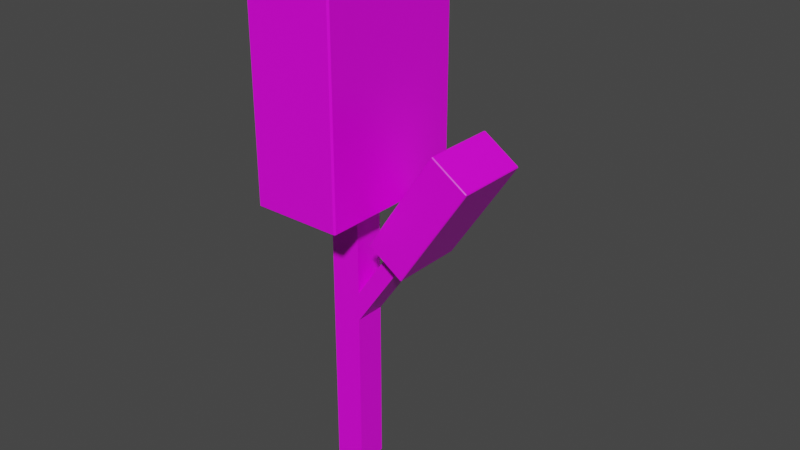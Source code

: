 # Source: SariyTree1-2.blend  (saved by Blender 2.93.21; exported with 4.5.12 LTS)
import bpy
from mathutils import Matrix  # noqa: F401  (used for matrix-valued properties, if any)

bpy.ops.wm.read_factory_settings(use_empty=True)
scene = bpy.context.scene
scene.name = 'Scene'

# ---- collections
col_collection = bpy.data.collections.new('Collection'); scene.collection.children.link(col_collection)

# ---- images (referenced by path relative to the original .blend; pixels are not part of the script)
import os
ASSET_DIR = os.environ.get("B2B_ASSET_DIR", "")  # directory of the original .blend (textures are referenced by path, not embedded)
HERE = os.path.dirname(os.path.abspath(__file__))  # packed textures are extracted next to this script under _unpacked/

def load_image(name, relpath, width, height, colorspace="sRGB"):
    """Load a texture the original file referenced (path relative to the .blend, or extracted next to this script)."""
    p = next((c for c in (os.path.join(HERE, relpath), os.path.join(ASSET_DIR, relpath)) if relpath and os.path.exists(c)), "")
    if p:
        img = bpy.data.images.load(p, check_existing=True)
        img.name = name
    else:  # same state as the original file: an image datablock whose file is absent (Cycles renders it pink)
        img = bpy.data.images.new(name, width, height)
        img.source = "FILE"
        img.filepath = "//" + (relpath or name)
    img.colorspace_settings.name = colorspace
    return img
img_sariytree1_2_png = load_image('SariyTree1-2.png', 'SariyTree1-2.png', 1024, 1024, 'sRGB')

# ---- materials (node trees are filled in below, after node groups)
mat_material = bpy.data.materials.new('Material')
mat_material.alpha_threshold = 0.0
mat_material.use_transparent_shadow = False
mat_material.line_color = (0.0, 0.0, 0.0, 1.0)

# ---- material node trees
mat_material.use_nodes = True; mat_material.node_tree.nodes.clear()
_N = mat_material.node_tree.nodes; _L = mat_material.node_tree.links
n0 = _N.new('ShaderNodeOutputMaterial'); n0.name = 'Material Output'; n0.location = (300, 300)
n1 = _N.new('ShaderNodeBsdfPrincipled'); n1.name = 'Principled BSDF'; n1.location = (10, 300)
n1.distribution = 'GGX'
n1.subsurface_method = 'BURLEY'
n1.inputs[2].default_value = 0.4
n1.inputs[3].default_value = 1.45
n1.inputs[27].default_value = (0.0, 0.0, 0.0, 1.0)
n1.inputs[28].default_value = 1.0
n2 = _N.new('ShaderNodeTexImage'); n2.name = 'Image Texture'; n2.location = (-280, 280)
n2.image = img_sariytree1_2_png
_L.new(n1.outputs[0], n0.inputs[0])
_L.new(n2.outputs[0], n1.inputs[0])
n0.is_active_output = True

# ---- world
world_world = bpy.data.worlds.new('World'); scene.world = world_world
world_world.use_nodes = True; world_world.node_tree.nodes.clear()
_N = world_world.node_tree.nodes; _L = world_world.node_tree.links
n0 = _N.new('ShaderNodeOutputWorld'); n0.name = 'World Output'; n0.location = (300, 300)
n1 = _N.new('ShaderNodeBackground'); n1.name = 'Background'; n1.location = (10, 300)
n1.inputs[0].default_value = (0.05088, 0.05088, 0.05088, 1.0)
_L.new(n1.outputs[0], n0.inputs[0])
n0.is_active_output = True
world_world.color = (0.05088, 0.05088, 0.05088)
world_world.use_sun_shadow = False
world_world.sun_shadow_jitter_overblur = 0.0

# ---- meshes
me_cube = bpy.data.meshes.new('Cube')
me_cube.from_pydata([(1.0, 1.0, 19.97), (1.0, 1.0, -1.0), (1.0, -1.0, 19.97), (1.0, -1.0, -1.0), (-1.0, 1.0, 19.97), (-1.0, 1.0, -1.0), (-1.0, -1.0, 19.97), (-1.0, -1.0, -1.0), (1.0, 1.0, 10.06), (-1.0, -1.0, 10.06), (1.0, -1.0, 10.06), (-1.0, 1.0, 10.06), (-1.0, -1.0, 11.96), (1.0, 1.0, 11.96), (1.0, -1.0, 11.96), (-1.0, 1.0, 11.96), (5.064, 1.0, 17.9), (5.064, 1.0, 15.99), (5.064, -1.0, 17.9), (5.064, -1.0, 15.99), (-2.846, -4.882, 18.05), (-2.846, -4.986, 18.15), (-2.95, -4.882, 18.15), (-2.846, -4.986, 34.89), (-2.846, -4.882, 34.99), (-2.95, -4.882, 34.89), (-2.846, 4.882, 18.05), (-2.95, 4.882, 18.15), (-2.846, 4.986, 18.15), (-2.846, 4.882, 34.99), (-2.846, 4.986, 34.89), (-2.95, 4.882, 34.89), (2.846, -4.882, 18.05), (2.95, -4.882, 18.15), (2.846, -4.986, 18.15), (2.846, -4.882, 34.99), (2.846, -4.986, 34.89), (2.95, -4.882, 34.89), (2.846, 4.882, 18.05), (2.846, 4.986, 18.15), (2.95, 4.882, 18.15), (2.846, 4.882, 34.99), (2.95, 4.882, 34.89), (2.846, 4.986, 34.89), (3.122, -2.304, 16.49), (3.152, -2.358, 16.53), (3.107, -2.304, 16.56), (7.495, -2.358, 23.14), (7.524, -2.304, 23.19), (7.449, -2.304, 23.17), (3.122, 2.304, 16.49), (3.107, 2.304, 16.56), (3.152, 2.358, 16.53), (7.524, 2.304, 23.19), (7.495, 2.358, 23.14), (7.449, 2.304, 23.17), (5.363, -2.304, 15.02), (5.438, -2.304, 15.03), (5.393, -2.358, 15.06), (9.766, -2.304, 21.71), (9.736, -2.358, 21.67), (9.781, -2.304, 21.64), (5.363, 2.304, 15.02), (5.393, 2.358, 15.06), (5.438, 2.304, 15.03), (9.766, 2.304, 21.71), (9.781, 2.304, 21.64), (9.736, 2.358, 21.67)], [], [(0, 4, 6, 2), (14, 2, 6, 12), (12, 6, 4, 15), (5, 1, 3, 7), (13, 0, 2, 14), (15, 4, 0, 13), (34, 36, 23, 21), (40, 42, 37, 33), (41, 29, 24, 35), (22, 25, 31, 27), (28, 30, 43, 39), (5, 11, 8, 1), (1, 8, 10, 3), (7, 9, 11, 5), (3, 10, 9, 7), (11, 15, 13, 8), (10, 8, 17, 19), (9, 12, 15, 11), (10, 14, 12, 9), (17, 16, 18, 19), (14, 10, 19, 18), (13, 14, 18, 16), (8, 13, 16, 17), (58, 60, 47, 45), (64, 66, 61, 57), (65, 53, 48, 59), (46, 49, 55, 51), (52, 54, 67, 63), (20, 21, 22), (23, 24, 25), (26, 27, 28), (29, 30, 31), (32, 33, 34), (35, 36, 37), (38, 39, 40), (41, 42, 43), (26, 20, 22, 27), (21, 23, 25, 22), (24, 29, 31, 25), (30, 28, 27, 31), (38, 26, 28, 39), (29, 41, 43, 30), (42, 40, 39, 43), (32, 38, 40, 33), (41, 35, 37, 42), (36, 34, 33, 37), (20, 32, 34, 21), (35, 24, 23, 36), (26, 38, 32, 20), (44, 45, 46), (47, 48, 49), (50, 51, 52), (53, 54, 55), (56, 57, 58), (59, 60, 61), (62, 63, 64), (65, 66, 67), (50, 44, 46, 51), (45, 47, 49, 46), (48, 53, 55, 49), (54, 52, 51, 55), (62, 50, 52, 63), (53, 65, 67, 54), (66, 64, 63, 67), (56, 62, 64, 57), (65, 59, 61, 66), (60, 58, 57, 61), (44, 56, 58, 45), (59, 48, 47, 60), (50, 62, 56, 44)])
_uv = me_cube.uv_layers.new(name='UVMap')
_uv.uv.foreach_set('vector', [0.6352, 0.1368, 0.6097, 0.153, 0.5956, 0.1193, 0.6293, 0.1052, 0.7615, 0.1469, 0.6293, 0.1052, 0.6397, 0.07222, 0.7719, 0.1139, 0.7024, 0.2595, 0.5904, 0.1818, 0.6097, 0.153, 0.736, 0.2346, 0.7872, 0.4275, 0.8044, 0.4178, 0.8218, 0.423, 0.8317, 0.6459, 0.7819, 0.205, 0.6352, 0.1368, 0.6293, 0.1052, 0.7615, 0.1469, 0.736, 0.2346, 0.6097, 0.153, 0.6352, 0.1368, 0.7819, 0.205, 0.1987, 0.822, 0.5821, 0.7968, 0.5907, 0.9272, 0.2073, 0.9525, 0.2704, 0.6136, 0.4874, 0.6352, 0.5812, 0.7927, 0.199, 0.8175, 0.4904, 0.6333, 0.5617, 0.5154, 0.699, 0.7104, 0.5853, 0.791, 0.2116, 0.304, 0.5604, 0.3055, 0.5595, 0.509, 0.2107, 0.5075, 0.2115, 0.5115, 0.5584, 0.5133, 0.4878, 0.6314, 0.2701, 0.6096, 0.7872, 0.4275, 0.7559, 0.2725, 0.7997, 0.257, 0.8044, 0.4178, 0.8044, 0.4178, 0.7997, 0.257, 0.8482, 0.2678, 0.8218, 0.423, 0.8317, 0.6459, 0.7178, 0.2901, 0.7559, 0.2725, 0.7872, 0.4275, 0.8218, 0.423, 0.8482, 0.2678, 0.9073, 0.3012, 0.8317, 0.6459, 0.7559, 0.2725, 0.736, 0.2346, 0.7819, 0.205, 0.7997, 0.257, 0.8482, 0.2678, 0.7997, 0.257, 0.8628, 0.08242, 0.9033, 0.08759, 0.7178, 0.2901, 0.7024, 0.2595, 0.736, 0.2346, 0.7559, 0.2725, 0.8482, 0.2678, 0.8899, 0.2225, 0.9383, 0.2552, 0.9073, 0.3012, 0.8628, 0.08242, 0.8609, 0.04561, 0.9042, 0.04647, 0.9033, 0.08759, 0.8899, 0.2225, 0.8482, 0.2678, 0.9033, 0.08759, 0.9383, 0.05919, 0.7819, 0.205, 0.7615, 0.1469, 0.8276, 0.02721, 0.8609, 0.04561, 0.7997, 0.257, 0.7819, 0.205, 0.8609, 0.04561, 0.8628, 0.08242, 0.1989, 0.8235, 0.5838, 0.7981, 0.5924, 0.9287, 0.2075, 0.9541, 0.2709, 0.614, 0.4888, 0.6357, 0.5828, 0.7935, 0.1994, 0.8185, 0.4921, 0.6335, 0.5635, 0.5155, 0.7012, 0.711, 0.5874, 0.7917, 0.2119, 0.3028, 0.5619, 0.3044, 0.5611, 0.5085, 0.211, 0.5069, 0.2119, 0.5113, 0.5598, 0.5132, 0.4892, 0.6314, 0.2705, 0.6096, 0.0443, 0.7249, 0.04276, 0.7271, 0.04177, 0.7232, 0.5907, 0.9272, 0.5931, 0.927, 0.5909, 0.9296, 0.208, 0.5137, 0.2067, 0.5119, 0.2096, 0.5115, 0.5603, 0.5134, 0.5603, 0.5134, 0.5595, 0.5112, 0.1944, 0.816, 0.1969, 0.8176, 0.1934, 0.8182, 0.5845, 0.7966, 0.5845, 0.7966, 0.582, 0.7944, 0.2676, 0.6117, 0.2701, 0.6096, 0.2704, 0.6136, 0.4904, 0.6333, 0.4874, 0.6352, 0.4878, 0.6314, 0.208, 0.5137, 0.0443, 0.7249, 0.04177, 0.7232, 0.2067, 0.5119, 0.2116, 0.3018, 0.5604, 0.3034, 0.5604, 0.3055, 0.2116, 0.304, 0.5625, 0.3055, 0.5616, 0.5091, 0.5595, 0.509, 0.5604, 0.3055, 0.5584, 0.5133, 0.2115, 0.5115, 0.2107, 0.5075, 0.5595, 0.509, 0.2676, 0.6117, 0.208, 0.5137, 0.2115, 0.5115, 0.2701, 0.6096, 0.5617, 0.5154, 0.4904, 0.6333, 0.4878, 0.6314, 0.5584, 0.5133, 0.4874, 0.6352, 0.2704, 0.6136, 0.2701, 0.6096, 0.4878, 0.6314, 0.1944, 0.816, 0.2676, 0.6117, 0.2704, 0.6136, 0.199, 0.8175, 0.4904, 0.6333, 0.5853, 0.791, 0.5812, 0.7927, 0.4874, 0.6352, 0.5821, 0.7968, 0.1987, 0.822, 0.199, 0.8175, 0.5812, 0.7927, 0.0443, 0.7249, 0.1944, 0.816, 0.1934, 0.8182, 0.04276, 0.7271, 0.5845, 0.7966, 0.5931, 0.927, 0.5907, 0.9272, 0.5821, 0.7968, 0.208, 0.5137, 0.2676, 0.6117, 0.1944, 0.816, 0.0443, 0.7249, 0.04399, 0.7255, 0.04228, 0.728, 0.04118, 0.7237, 0.5924, 0.9287, 0.5951, 0.9285, 0.5926, 0.9313, 0.208, 0.5138, 0.2066, 0.5118, 0.2097, 0.5113, 0.562, 0.5133, 0.562, 0.5133, 0.561, 0.5109, 0.1942, 0.8167, 0.197, 0.8186, 0.1931, 0.8192, 0.5865, 0.7979, 0.5865, 0.7979, 0.5836, 0.7955, 0.2677, 0.6119, 0.2705, 0.6096, 0.2709, 0.614, 0.4921, 0.6335, 0.4888, 0.6357, 0.4892, 0.6314, 0.208, 0.5138, 0.04399, 0.7255, 0.04118, 0.7237, 0.2066, 0.5118, 0.2075, 0.9541, 0.5924, 0.9287, 0.5926, 0.9313, 0.2077, 0.9567, 0.5643, 0.3044, 0.5635, 0.5085, 0.5611, 0.5085, 0.5619, 0.3044, 0.5598, 0.5132, 0.2119, 0.5113, 0.211, 0.5069, 0.5611, 0.5085, 0.2677, 0.6119, 0.208, 0.5138, 0.2119, 0.5113, 0.2705, 0.6096, 0.5635, 0.5155, 0.4921, 0.6335, 0.4892, 0.6314, 0.5598, 0.5132, 0.4888, 0.6357, 0.2709, 0.614, 0.2705, 0.6096, 0.4892, 0.6314, 0.1942, 0.8167, 0.2677, 0.6119, 0.2709, 0.614, 0.1994, 0.8185, 0.4921, 0.6335, 0.5874, 0.7917, 0.5828, 0.7935, 0.4888, 0.6357, 0.5838, 0.7981, 0.1989, 0.8235, 0.1994, 0.8185, 0.5828, 0.7935, 0.04399, 0.7255, 0.1942, 0.8167, 0.1931, 0.8192, 0.04228, 0.728, 0.5865, 0.7979, 0.5951, 0.9285, 0.5924, 0.9287, 0.5838, 0.7981, 0.208, 0.5138, 0.2677, 0.6119, 0.1942, 0.8167, 0.04399, 0.7255])
me_cube.materials.append(mat_material)
me_cube.use_remesh_preserve_volume = False
me_cube.use_remesh_preserve_attributes = False
me_cube.use_mirror_vertex_groups = False
me_cube.update()

# ---- objects
ob_cube = bpy.data.objects.new('Cube', me_cube)

# ---- transforms, parenting, visibility, modifiers, constraints
ob_cube.location = (0.0, 0.0, 1.0)
ob_cube.lock_rotations_4d = False
ob_cube.empty_display_type = 'ARROWS'
ob_cube.lineart.crease_threshold = 0.0

# ---- collection membership
col_collection.objects.link(ob_cube)

# ---- scene / render settings (as saved in the file)
scene.frame_start = 1; scene.frame_end = 250; scene.frame_set(1)
scene.render.engine = 'BLENDER_EEVEE_NEXT'
scene.cycles.use_denoising = False
scene.cycles.samples = 128
scene.cycles.sampling_pattern = 'TABULATED_SOBOL'
scene.cycles.use_adaptive_sampling = False
scene.cycles.use_light_tree = False
scene.view_settings.view_transform = 'Filmic'
bpy.context.view_layer.update()

# ---- added for rendering (the .blend has no active camera and no usable light): camera, sun
cam_auto = bpy.data.cameras.new('AutoCamera')
cam_auto.lens = 50.0
cam_auto.sensor_width = 36.0
cam_auto.clip_end = 1000.0
ob_auto_camera = bpy.data.objects.new('AutoCamera', cam_auto)
scene.collection.objects.link(ob_auto_camera)
ob_auto_camera.location = (39.921, -43.8065, 47.199)
ob_auto_camera.rotation_euler = (1.09748, -7.21219e-08, 0.694738)
scene.camera = ob_auto_camera
light_auto_sun = bpy.data.lights.new('AutoSun', 'SUN')
light_auto_sun.energy = 3.0
light_auto_sun.angle = 0.0523599
ob_auto_sun = bpy.data.objects.new('AutoSun', light_auto_sun)
scene.collection.objects.link(ob_auto_sun)
ob_auto_sun.rotation_euler = (0.872665, 0.174533, 0.523599)
bpy.context.view_layer.update()
